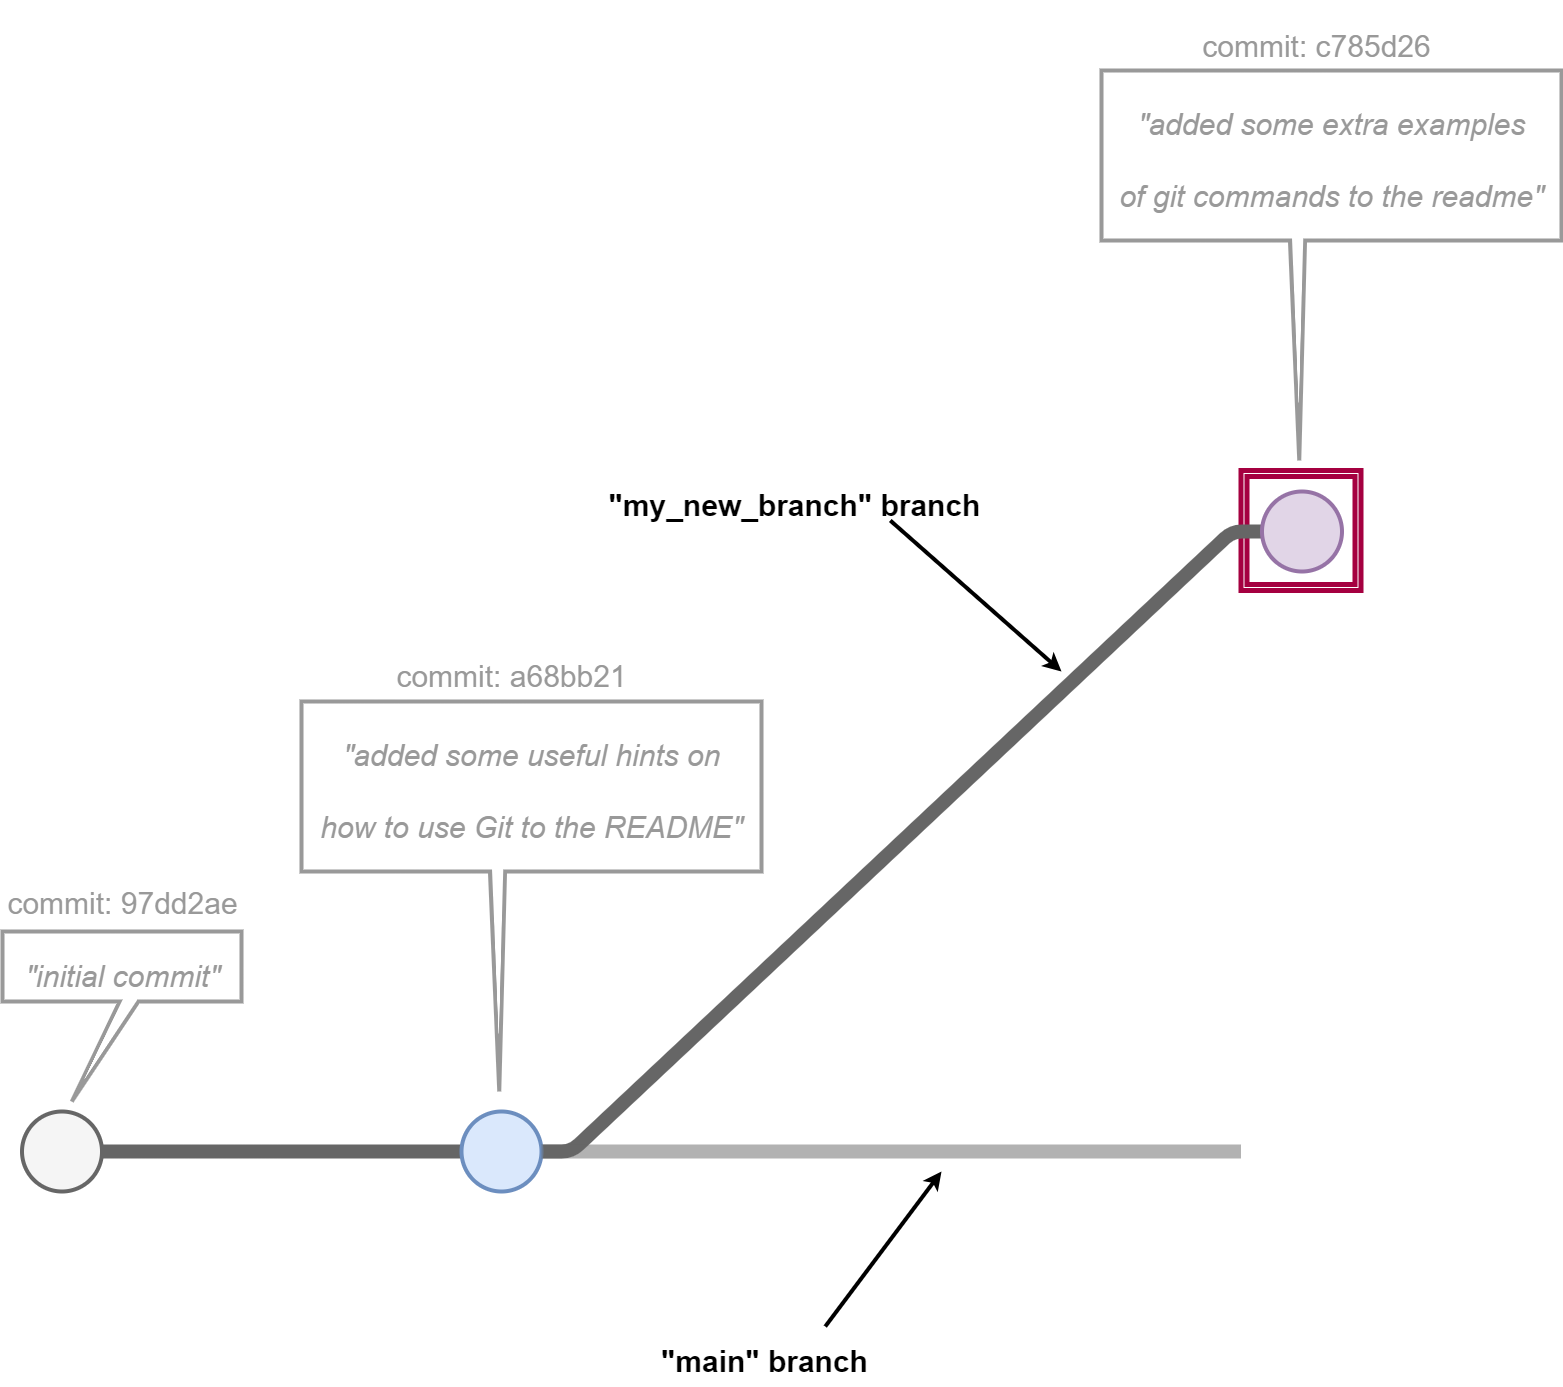

The diagram above was exported from draw.io. Its source (the exported page's mxGraphModel, read from the mxfile embedded in the PNG):
<mxGraphModel dx="3834" dy="3056" grid="1" gridSize="10" guides="1" tooltips="1" connect="1" arrows="1" fold="1" page="1" pageScale="1" pageWidth="850" pageHeight="1100" math="0" shadow="0">
  <root>
    <mxCell id="0" />
    <mxCell id="1" parent="0" />
    <mxCell id="48" value="" style="shape=callout;whiteSpace=wrap;html=1;perimeter=calloutPerimeter;strokeWidth=4;base=15;size=220;position=0.41;position2=0.43;strokeColor=#999999;" vertex="1" parent="1">
      <mxGeometry x="490" y="-281" width="460" height="390" as="geometry" />
    </mxCell>
    <mxCell id="4" value="" style="shape=callout;whiteSpace=wrap;html=1;perimeter=calloutPerimeter;strokeWidth=4;base=15;size=220;position=0.41;position2=0.43;strokeColor=#999999;" vertex="1" parent="1">
      <mxGeometry x="-310" y="350" width="460" height="390" as="geometry" />
    </mxCell>
    <mxCell id="46" value="&lt;font style=&quot;&quot;&gt;&lt;i style=&quot;font-size: 30px; font-weight: normal;&quot;&gt;&quot;&lt;/i&gt;&lt;span style=&quot;background-color: initial; font-size: 30px; font-weight: 400;&quot;&gt;&lt;i&gt;added some useful hints on &lt;br&gt;how to use Git to the README&lt;/i&gt;&lt;/span&gt;&lt;i style=&quot;font-size: 30px; font-weight: normal;&quot;&gt;&quot;&lt;/i&gt;&lt;/font&gt;" style="text;strokeColor=none;fillColor=none;html=1;fontSize=60;fontStyle=1;verticalAlign=middle;align=center;fontColor=#999999;spacing=0;" vertex="1" parent="1">
      <mxGeometry x="-310" y="355" width="460" height="150" as="geometry" />
    </mxCell>
    <mxCell id="2" value="" style="shape=ext;double=1;whiteSpace=wrap;html=1;aspect=fixed;fillColor=none;strokeWidth=5;strokeColor=#A50040;fontColor=#ffffff;" vertex="1" parent="1">
      <mxGeometry x="629.5" y="119" width="120" height="120" as="geometry" />
    </mxCell>
    <mxCell id="11" value="" style="ellipse;whiteSpace=wrap;html=1;aspect=fixed;strokeWidth=4;fillColor=#f5f5f5;fontColor=#333333;strokeColor=#666666;" vertex="1" parent="1">
      <mxGeometry x="-589.5" y="760" width="80" height="80" as="geometry" />
    </mxCell>
    <mxCell id="12" value="" style="endArrow=none;html=1;exitX=1;exitY=0.5;exitDx=0;exitDy=0;strokeWidth=14;strokeColor=#666666;entryX=0;entryY=0.5;entryDx=0;entryDy=0;" edge="1" parent="1" source="11" target="14">
      <mxGeometry width="50" height="50" relative="1" as="geometry">
        <mxPoint x="60" y="480" as="sourcePoint" />
        <mxPoint x="-260" y="800" as="targetPoint" />
      </mxGeometry>
    </mxCell>
    <mxCell id="13" style="edgeStyle=entityRelationEdgeStyle;html=1;strokeWidth=14;strokeColor=#666666;endArrow=none;endFill=0;entryX=0;entryY=0.5;entryDx=0;entryDy=0;" edge="1" parent="1" source="14" target="30">
      <mxGeometry relative="1" as="geometry">
        <mxPoint x="370" y="480" as="targetPoint" />
      </mxGeometry>
    </mxCell>
    <mxCell id="14" value="" style="ellipse;whiteSpace=wrap;html=1;aspect=fixed;strokeWidth=4;fillColor=#dae8fc;strokeColor=#6c8ebf;" vertex="1" parent="1">
      <mxGeometry x="-150" y="760" width="80" height="80" as="geometry" />
    </mxCell>
    <mxCell id="16" value="" style="endArrow=none;html=1;strokeWidth=14;strokeColor=#666666;entryX=0;entryY=0.5;entryDx=0;entryDy=0;exitX=1;exitY=0.5;exitDx=0;exitDy=0;edgeStyle=entityRelationEdgeStyle;opacity=50;" edge="1" parent="1" source="14">
      <mxGeometry width="50" height="50" relative="1" as="geometry">
        <mxPoint x="110" y="740" as="sourcePoint" />
        <mxPoint x="629.5" y="800" as="targetPoint" />
      </mxGeometry>
    </mxCell>
    <mxCell id="17" value="" style="shape=callout;whiteSpace=wrap;html=1;perimeter=calloutPerimeter;strokeWidth=4;base=19;size=100;position=0.49;position2=0.29;strokeColor=#999999;" vertex="1" parent="1">
      <mxGeometry x="-609" y="580" width="239" height="170" as="geometry" />
    </mxCell>
    <mxCell id="18" value="&lt;font style=&quot;font-size: 30px;&quot;&gt;&lt;i style=&quot;font-weight: normal;&quot;&gt;&quot;initial commit&quot;&lt;/i&gt;&lt;/font&gt;" style="text;strokeColor=none;fillColor=none;html=1;fontSize=60;fontStyle=1;verticalAlign=middle;align=center;fontColor=#999999;" vertex="1" parent="1">
      <mxGeometry x="-609" y="590" width="240" height="50" as="geometry" />
    </mxCell>
    <mxCell id="27" value="&lt;span style=&quot;font-weight: normal;&quot;&gt;&lt;font style=&quot;&quot; color=&quot;#999999&quot;&gt;&lt;span style=&quot;font-size: 30px;&quot;&gt;commit:&amp;nbsp;&lt;/span&gt;&lt;span style=&quot;text-align: left;&quot;&gt;&lt;font style=&quot;font-size: 30px;&quot;&gt;97dd2ae&lt;/font&gt;&lt;/span&gt;&lt;/font&gt;&lt;/span&gt;" style="text;strokeColor=none;fillColor=none;html=1;fontSize=60;fontStyle=1;verticalAlign=middle;align=center;" vertex="1" parent="1">
      <mxGeometry x="-564.1199999999999" y="517" width="150.25" height="50" as="geometry" />
    </mxCell>
    <mxCell id="28" value="&lt;div style=&quot;text-align: left;&quot;&gt;&lt;span style=&quot;background-color: initial; font-weight: normal;&quot;&gt;&lt;font color=&quot;#999999&quot;&gt;&lt;span style=&quot;font-size: 30px;&quot;&gt;commit:&amp;nbsp;&lt;/span&gt;&lt;/font&gt;&lt;/span&gt;&lt;span style=&quot;background-color: initial; font-size: 30px; font-weight: 400;&quot;&gt;&lt;font color=&quot;#999999&quot;&gt;a68bb21&lt;/font&gt;&lt;/span&gt;&lt;/div&gt;" style="text;strokeColor=none;fillColor=none;html=1;fontSize=60;fontStyle=1;verticalAlign=middle;align=center;" vertex="1" parent="1">
      <mxGeometry x="-175.6199999999999" y="290" width="150.25" height="50" as="geometry" />
    </mxCell>
    <mxCell id="30" value="" style="ellipse;whiteSpace=wrap;html=1;aspect=fixed;strokeWidth=4;fillColor=#e1d5e7;strokeColor=#9673a6;" vertex="1" parent="1">
      <mxGeometry x="650.5" y="140" width="80" height="80" as="geometry" />
    </mxCell>
    <mxCell id="33" value="&lt;div style=&quot;text-align: left;&quot;&gt;&lt;span style=&quot;background-color: initial; font-weight: normal;&quot;&gt;&lt;font color=&quot;#999999&quot;&gt;&lt;span style=&quot;font-size: 30px;&quot;&gt;commit: c785d26&lt;/span&gt;&lt;/font&gt;&lt;/span&gt;&lt;/div&gt;" style="text;strokeColor=none;fillColor=none;html=1;fontSize=60;fontStyle=1;verticalAlign=middle;align=center;" vertex="1" parent="1">
      <mxGeometry x="630" y="-340" width="150.25" height="50" as="geometry" />
    </mxCell>
    <mxCell id="42" style="edgeStyle=none;html=1;fontColor=#999999;strokeWidth=4;exitX=0.75;exitY=0;exitDx=0;exitDy=0;" edge="1" parent="1" source="43">
      <mxGeometry relative="1" as="geometry">
        <mxPoint x="330" y="820" as="targetPoint" />
        <mxPoint x="-5" y="1150" as="sourcePoint" />
      </mxGeometry>
    </mxCell>
    <mxCell id="43" value="&lt;span style=&quot;font-size: 30px;&quot;&gt;&quot;main&quot; branch&lt;/span&gt;" style="text;strokeColor=none;fillColor=none;html=1;fontSize=60;fontStyle=1;verticalAlign=middle;align=center;" vertex="1" parent="1">
      <mxGeometry x="30" y="975" width="245" height="50" as="geometry" />
    </mxCell>
    <mxCell id="44" style="edgeStyle=none;html=1;fontColor=#999999;strokeWidth=4;exitX=0.75;exitY=1;exitDx=0;exitDy=0;" edge="1" parent="1" source="45">
      <mxGeometry relative="1" as="geometry">
        <mxPoint x="450" y="320" as="targetPoint" />
        <mxPoint x="45" y="-90" as="sourcePoint" />
      </mxGeometry>
    </mxCell>
    <mxCell id="45" value="&lt;span style=&quot;font-size: 30px;&quot;&gt;&quot;my_new_branch&quot; branch&lt;/span&gt;" style="text;strokeColor=none;fillColor=none;html=1;fontSize=60;fontStyle=1;verticalAlign=middle;align=center;" vertex="1" parent="1">
      <mxGeometry x="-10" y="119" width="385" height="50" as="geometry" />
    </mxCell>
    <mxCell id="47" value="&lt;font style=&quot;&quot;&gt;&lt;i style=&quot;font-size: 30px; font-weight: normal;&quot;&gt;&quot;&lt;/i&gt;&lt;i style=&quot;&quot;&gt;&lt;span style=&quot;font-size: 30px; font-weight: 400;&quot;&gt;added some extra examples &lt;br&gt;of git commands to the readme&lt;/span&gt;&lt;span style=&quot;font-size: 30px; font-weight: normal;&quot;&gt;&quot;&lt;/span&gt;&lt;/i&gt;&lt;/font&gt;" style="text;strokeColor=none;fillColor=none;html=1;fontSize=60;fontStyle=1;verticalAlign=middle;align=center;fontColor=#999999;spacing=0;" vertex="1" parent="1">
      <mxGeometry x="490" y="-276" width="460" height="150" as="geometry" />
    </mxCell>
  </root>
</mxGraphModel>